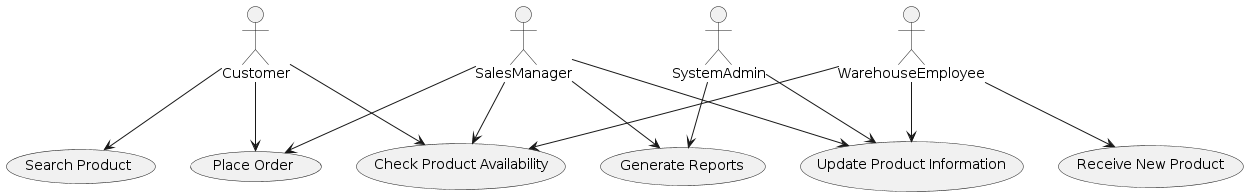

The diagram above was rendered by PlantUML. Its source (embedded in the PNG):
@startuml
actor Customer
actor SalesManager
actor WarehouseEmployee
actor SystemAdmin

usecase "Search Product" as UC1
usecase "Check Product Availability" as UC2
usecase "Place Order" as UC3
usecase "Receive New Product" as UC4
usecase "Update Product Information" as UC5
usecase "Generate Reports" as UC6

Customer --> UC1
Customer --> UC2
Customer --> UC3

SalesManager --> UC2
SalesManager --> UC3
SalesManager --> UC5
SalesManager --> UC6

WarehouseEmployee --> UC2
WarehouseEmployee --> UC4
WarehouseEmployee --> UC5

SystemAdmin --> UC5
SystemAdmin --> UC6
@enduml